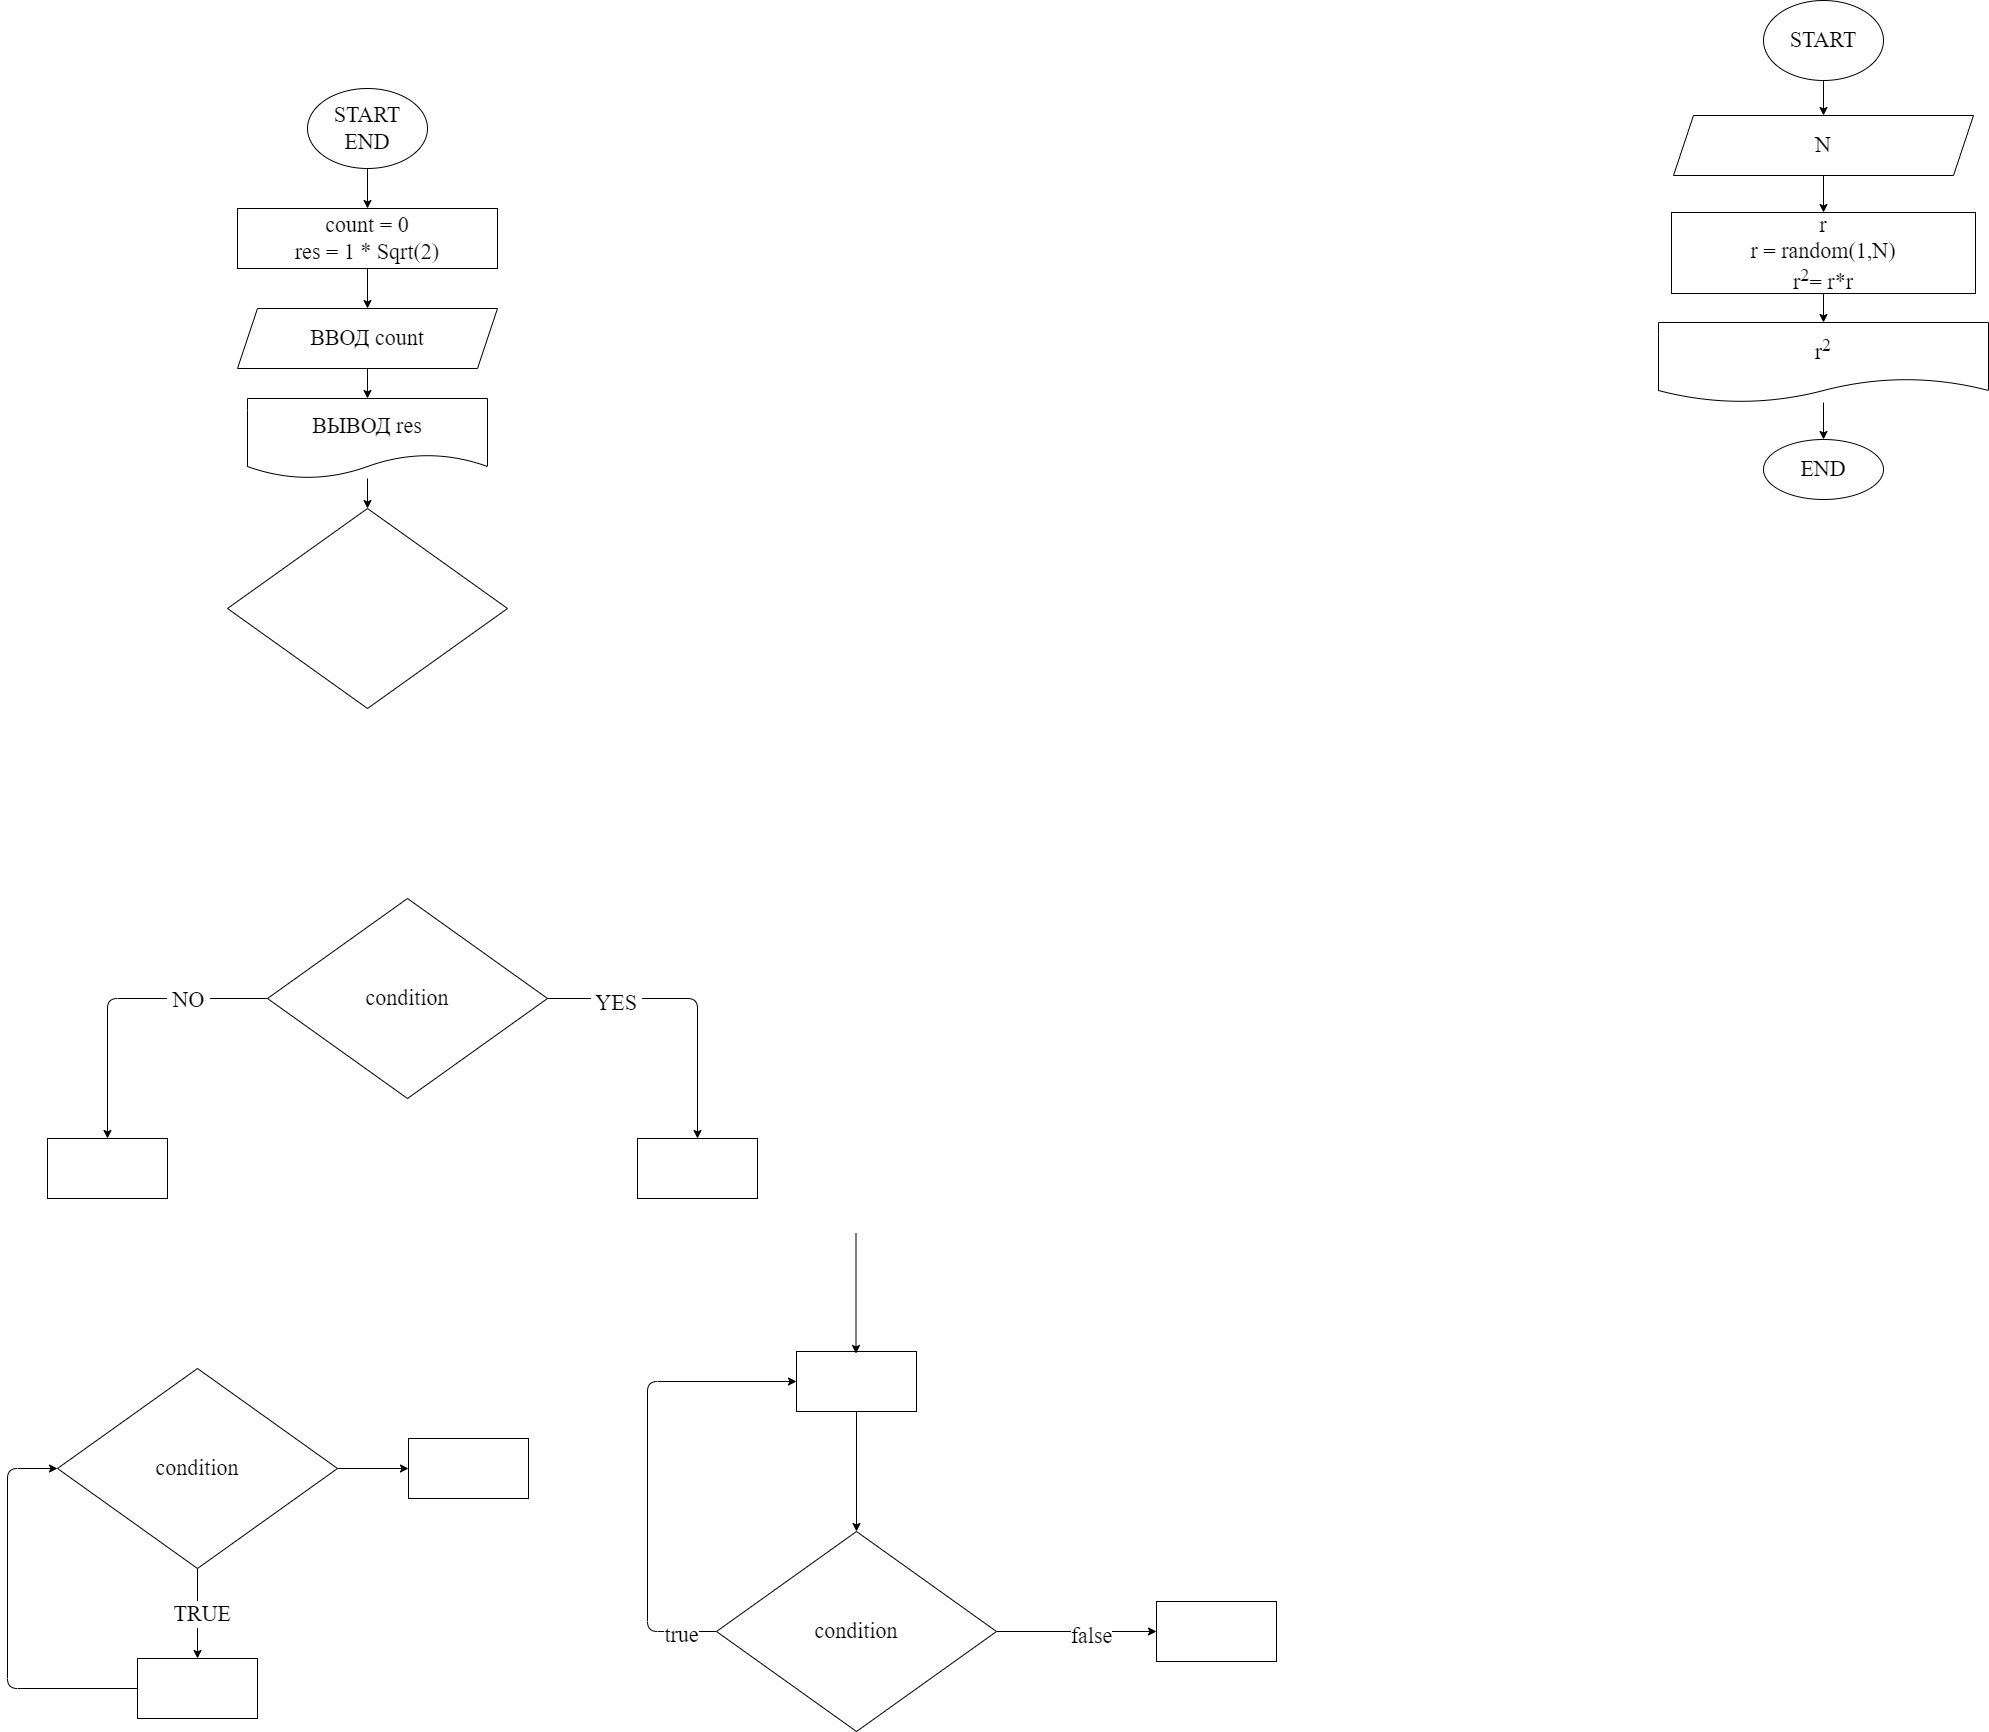

The diagram above was exported from draw.io. Its source (the exported page's mxGraphModel, read from the mxfile embedded in the PNG):
<mxGraphModel dx="1118" dy="1113" grid="0" gridSize="10" guides="1" tooltips="1" connect="1" arrows="1" fold="1" page="0" pageScale="1" pageWidth="1000" pageHeight="700" math="0" shadow="0">
  <root>
    <mxCell id="0" />
    <mxCell id="1" parent="0" />
    <mxCell id="7" value="" style="edgeStyle=none;html=1;fontFamily=Fira Code;fontSize=22;" parent="1" source="2" target="6" edge="1">
      <mxGeometry relative="1" as="geometry" />
    </mxCell>
    <mxCell id="2" value="START&lt;br&gt;END" style="ellipse;whiteSpace=wrap;html=1;fontFamily=Fira Code;fontSize=22;" parent="1" vertex="1">
      <mxGeometry x="350" y="10" width="120" height="80" as="geometry" />
    </mxCell>
    <mxCell id="9" value="" style="edgeStyle=none;html=1;fontFamily=Fira Code;fontSize=22;" parent="1" source="6" target="8" edge="1">
      <mxGeometry relative="1" as="geometry" />
    </mxCell>
    <mxCell id="6" value="count = 0&lt;br&gt;res = 1 * Sqrt(2)" style="whiteSpace=wrap;html=1;fontSize=22;fontFamily=Fira Code;" parent="1" vertex="1">
      <mxGeometry x="280" y="130" width="260" height="60" as="geometry" />
    </mxCell>
    <mxCell id="11" value="" style="edgeStyle=none;html=1;fontFamily=Fira Code;fontSize=22;" parent="1" source="8" target="10" edge="1">
      <mxGeometry relative="1" as="geometry" />
    </mxCell>
    <mxCell id="8" value="ВВОД count" style="shape=parallelogram;perimeter=parallelogramPerimeter;whiteSpace=wrap;html=1;fixedSize=1;fontSize=22;fontFamily=Fira Code;" parent="1" vertex="1">
      <mxGeometry x="280" y="230" width="260" height="60" as="geometry" />
    </mxCell>
    <mxCell id="14" value="" style="edgeStyle=none;html=1;fontFamily=Fira Code;fontSize=22;" parent="1" source="10" target="13" edge="1">
      <mxGeometry relative="1" as="geometry" />
    </mxCell>
    <mxCell id="10" value="ВЫВОД res" style="shape=document;whiteSpace=wrap;html=1;boundedLbl=1;fontSize=22;fontFamily=Fira Code;" parent="1" vertex="1">
      <mxGeometry x="290" y="320" width="240" height="80" as="geometry" />
    </mxCell>
    <mxCell id="13" value="" style="rhombus;whiteSpace=wrap;html=1;fontSize=22;fontFamily=Fira Code;" parent="1" vertex="1">
      <mxGeometry x="270" y="430" width="280" height="200" as="geometry" />
    </mxCell>
    <mxCell id="17" value="" style="edgeStyle=none;html=1;fontFamily=Fira Code;fontSize=22;" parent="1" source="15" target="16" edge="1">
      <mxGeometry relative="1" as="geometry">
        <Array as="points">
          <mxPoint x="740" y="920" />
        </Array>
      </mxGeometry>
    </mxCell>
    <mxCell id="20" value="&amp;nbsp;YES&amp;nbsp;" style="edgeLabel;html=1;align=center;verticalAlign=middle;resizable=0;points=[];fontSize=22;fontFamily=Fira Code;" parent="17" vertex="1" connectable="0">
      <mxGeometry x="-0.5322" y="-4" relative="1" as="geometry">
        <mxPoint as="offset" />
      </mxGeometry>
    </mxCell>
    <mxCell id="19" value="" style="edgeStyle=none;html=1;fontFamily=Fira Code;fontSize=22;" parent="1" source="15" target="18" edge="1">
      <mxGeometry relative="1" as="geometry">
        <Array as="points">
          <mxPoint x="150" y="920" />
        </Array>
      </mxGeometry>
    </mxCell>
    <mxCell id="21" value="&amp;nbsp;NO&amp;nbsp;" style="edgeLabel;html=1;align=center;verticalAlign=middle;resizable=0;points=[];fontSize=22;fontFamily=Fira Code;" parent="19" vertex="1" connectable="0">
      <mxGeometry x="-0.4656" y="1" relative="1" as="geometry">
        <mxPoint as="offset" />
      </mxGeometry>
    </mxCell>
    <mxCell id="15" value="condition" style="rhombus;whiteSpace=wrap;html=1;fontSize=22;fontFamily=Fira Code;" parent="1" vertex="1">
      <mxGeometry x="310" y="820" width="280" height="200" as="geometry" />
    </mxCell>
    <mxCell id="16" value="" style="whiteSpace=wrap;html=1;fontSize=22;fontFamily=Fira Code;" parent="1" vertex="1">
      <mxGeometry x="680" y="1060" width="120" height="60" as="geometry" />
    </mxCell>
    <mxCell id="18" value="" style="whiteSpace=wrap;html=1;fontSize=22;fontFamily=Fira Code;" parent="1" vertex="1">
      <mxGeometry x="90" y="1060" width="120" height="60" as="geometry" />
    </mxCell>
    <mxCell id="24" value="" style="edgeStyle=none;html=1;fontFamily=Fira Code;fontSize=22;" parent="1" source="22" target="23" edge="1">
      <mxGeometry relative="1" as="geometry" />
    </mxCell>
    <mxCell id="25" value="&amp;nbsp;TRUE&amp;nbsp;" style="edgeLabel;html=1;align=center;verticalAlign=middle;resizable=0;points=[];fontSize=22;fontFamily=Fira Code;" parent="24" vertex="1" connectable="0">
      <mxGeometry x="-0.0033" y="4" relative="1" as="geometry">
        <mxPoint as="offset" />
      </mxGeometry>
    </mxCell>
    <mxCell id="34" value="" style="edgeStyle=none;html=1;fontFamily=Fira Code;fontSize=22;" parent="1" source="22" target="33" edge="1">
      <mxGeometry relative="1" as="geometry" />
    </mxCell>
    <mxCell id="22" value="condition" style="rhombus;whiteSpace=wrap;html=1;fontSize=22;fontFamily=Fira Code;" parent="1" vertex="1">
      <mxGeometry x="100" y="1290" width="280" height="200" as="geometry" />
    </mxCell>
    <mxCell id="26" style="edgeStyle=none;html=1;entryX=0;entryY=0.5;entryDx=0;entryDy=0;fontFamily=Fira Code;fontSize=22;" parent="1" source="23" target="22" edge="1">
      <mxGeometry relative="1" as="geometry">
        <Array as="points">
          <mxPoint x="50" y="1610" />
          <mxPoint x="50" y="1390" />
        </Array>
      </mxGeometry>
    </mxCell>
    <mxCell id="23" value="" style="whiteSpace=wrap;html=1;fontSize=22;fontFamily=Fira Code;" parent="1" vertex="1">
      <mxGeometry x="180" y="1580" width="120" height="60" as="geometry" />
    </mxCell>
    <mxCell id="32" style="edgeStyle=none;html=1;entryX=0;entryY=0.5;entryDx=0;entryDy=0;fontFamily=Fira Code;fontSize=22;" parent="1" source="27" target="28" edge="1">
      <mxGeometry relative="1" as="geometry">
        <Array as="points">
          <mxPoint x="690" y="1553" />
          <mxPoint x="690" y="1303" />
        </Array>
      </mxGeometry>
    </mxCell>
    <mxCell id="36" value="true" style="edgeLabel;html=1;align=center;verticalAlign=middle;resizable=0;points=[];fontSize=22;fontFamily=Fira Code;" parent="32" vertex="1" connectable="0">
      <mxGeometry x="-0.8462" y="3" relative="1" as="geometry">
        <mxPoint as="offset" />
      </mxGeometry>
    </mxCell>
    <mxCell id="38" value="" style="edgeStyle=none;html=1;fontFamily=Fira Code;fontSize=22;" parent="1" source="27" target="37" edge="1">
      <mxGeometry relative="1" as="geometry" />
    </mxCell>
    <mxCell id="39" value="false" style="edgeLabel;html=1;align=center;verticalAlign=middle;resizable=0;points=[];fontSize=22;fontFamily=Fira Code;" parent="38" vertex="1" connectable="0">
      <mxGeometry x="0.1729" y="-4" relative="1" as="geometry">
        <mxPoint as="offset" />
      </mxGeometry>
    </mxCell>
    <mxCell id="27" value="condition" style="rhombus;whiteSpace=wrap;html=1;fontSize=22;fontFamily=Fira Code;" parent="1" vertex="1">
      <mxGeometry x="759" y="1453" width="280" height="200" as="geometry" />
    </mxCell>
    <mxCell id="29" style="edgeStyle=none;html=1;entryX=0.5;entryY=0;entryDx=0;entryDy=0;fontFamily=Fira Code;fontSize=22;" parent="1" source="28" target="27" edge="1">
      <mxGeometry relative="1" as="geometry" />
    </mxCell>
    <mxCell id="28" value="" style="whiteSpace=wrap;html=1;fontSize=22;fontFamily=Fira Code;" parent="1" vertex="1">
      <mxGeometry x="839" y="1273" width="120" height="60" as="geometry" />
    </mxCell>
    <mxCell id="31" style="edgeStyle=none;html=1;entryX=0.5;entryY=0;entryDx=0;entryDy=0;fontFamily=Fira Code;fontSize=22;" parent="1" edge="1">
      <mxGeometry relative="1" as="geometry">
        <mxPoint x="898.5" y="1155" as="sourcePoint" />
        <mxPoint x="898.5" y="1275" as="targetPoint" />
      </mxGeometry>
    </mxCell>
    <mxCell id="33" value="" style="whiteSpace=wrap;html=1;fontSize=22;fontFamily=Fira Code;" parent="1" vertex="1">
      <mxGeometry x="451" y="1360" width="120" height="60" as="geometry" />
    </mxCell>
    <mxCell id="37" value="" style="whiteSpace=wrap;html=1;fontSize=22;fontFamily=Fira Code;" parent="1" vertex="1">
      <mxGeometry x="1199" y="1523" width="120" height="60" as="geometry" />
    </mxCell>
    <mxCell id="45" value="" style="edgeStyle=none;html=1;fontFamily=Fira Code;fontSize=22;" parent="1" source="41" target="44" edge="1">
      <mxGeometry relative="1" as="geometry" />
    </mxCell>
    <mxCell id="41" value="START" style="ellipse;whiteSpace=wrap;html=1;fontFamily=Fira Code;fontSize=22;" parent="1" vertex="1">
      <mxGeometry x="1806" y="-78" width="120" height="80" as="geometry" />
    </mxCell>
    <mxCell id="47" value="" style="edgeStyle=none;html=1;fontFamily=Fira Code;fontSize=22;" parent="1" source="44" target="46" edge="1">
      <mxGeometry relative="1" as="geometry" />
    </mxCell>
    <mxCell id="44" value="N" style="shape=parallelogram;perimeter=parallelogramPerimeter;whiteSpace=wrap;html=1;fixedSize=1;fontSize=22;fontFamily=Fira Code;" parent="1" vertex="1">
      <mxGeometry x="1716" y="37" width="300" height="60" as="geometry" />
    </mxCell>
    <mxCell id="49" value="" style="edgeStyle=none;html=1;fontFamily=Fira Code;fontSize=22;" parent="1" source="46" target="48" edge="1">
      <mxGeometry relative="1" as="geometry" />
    </mxCell>
    <mxCell id="46" value="r&lt;br&gt;r = random(1,N)&lt;br&gt;r&lt;sup&gt;2&lt;/sup&gt;= r*r" style="whiteSpace=wrap;html=1;fontSize=22;fontFamily=Fira Code;" parent="1" vertex="1">
      <mxGeometry x="1714" y="134" width="304" height="81" as="geometry" />
    </mxCell>
    <mxCell id="51" value="" style="edgeStyle=none;html=1;fontFamily=Fira Code;fontSize=22;" parent="1" source="48" target="50" edge="1">
      <mxGeometry relative="1" as="geometry" />
    </mxCell>
    <mxCell id="48" value="r&lt;sup&gt;2&lt;/sup&gt;" style="shape=document;whiteSpace=wrap;html=1;boundedLbl=1;fontSize=22;fontFamily=Fira Code;" parent="1" vertex="1">
      <mxGeometry x="1701" y="244" width="330" height="80" as="geometry" />
    </mxCell>
    <mxCell id="50" value="END" style="ellipse;whiteSpace=wrap;html=1;fontSize=22;fontFamily=Fira Code;" parent="1" vertex="1">
      <mxGeometry x="1806" y="361" width="120" height="60" as="geometry" />
    </mxCell>
  </root>
</mxGraphModel>